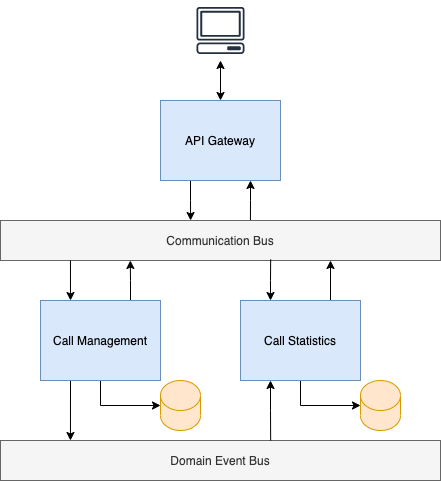

The diagram above was exported from draw.io. Its source (the exported page's mxGraphModel, read from the mxfile embedded in the PNG):
<mxGraphModel dx="946" dy="614" grid="1" gridSize="10" guides="1" tooltips="1" connect="1" arrows="1" fold="1" page="1" pageScale="1" pageWidth="850" pageHeight="1100" math="0" shadow="0">
  <root>
    <mxCell id="0" />
    <mxCell id="1" parent="0" />
    <mxCell id="Sl3ynsT2QZcVI8tMPvne-3" style="edgeStyle=orthogonalEdgeStyle;rounded=0;orthogonalLoop=1;jettySize=auto;html=1;exitX=0.25;exitY=1;exitDx=0;exitDy=0;entryX=0.432;entryY=0;entryDx=0;entryDy=0;entryPerimeter=0;" parent="1" source="Sl3ynsT2QZcVI8tMPvne-1" target="Sl3ynsT2QZcVI8tMPvne-2" edge="1">
      <mxGeometry relative="1" as="geometry" />
    </mxCell>
    <mxCell id="Sl3ynsT2QZcVI8tMPvne-4" style="edgeStyle=orthogonalEdgeStyle;rounded=0;orthogonalLoop=1;jettySize=auto;html=1;exitX=0.75;exitY=1;exitDx=0;exitDy=0;entryX=0.568;entryY=0;entryDx=0;entryDy=0;entryPerimeter=0;startArrow=classic;startFill=1;endArrow=none;endFill=0;" parent="1" source="Sl3ynsT2QZcVI8tMPvne-1" target="Sl3ynsT2QZcVI8tMPvne-2" edge="1">
      <mxGeometry relative="1" as="geometry" />
    </mxCell>
    <mxCell id="Sl3ynsT2QZcVI8tMPvne-1" value="API Gateway" style="rounded=0;whiteSpace=wrap;html=1;fillColor=#dae8fc;strokeColor=#6c8ebf;" parent="1" vertex="1">
      <mxGeometry x="320" y="200" width="120" height="80" as="geometry" />
    </mxCell>
    <mxCell id="Sl3ynsT2QZcVI8tMPvne-2" value="Communication Bus" style="rounded=0;whiteSpace=wrap;html=1;fillColor=#f5f5f5;strokeColor=#666666;fontColor=#333333;" parent="1" vertex="1">
      <mxGeometry x="160" y="320" width="440" height="40" as="geometry" />
    </mxCell>
    <mxCell id="Sl3ynsT2QZcVI8tMPvne-6" style="edgeStyle=orthogonalEdgeStyle;rounded=0;orthogonalLoop=1;jettySize=auto;html=1;exitX=0.25;exitY=0;exitDx=0;exitDy=0;entryX=0.159;entryY=1;entryDx=0;entryDy=0;entryPerimeter=0;startArrow=classic;startFill=1;endArrow=none;endFill=0;" parent="1" source="Sl3ynsT2QZcVI8tMPvne-5" target="Sl3ynsT2QZcVI8tMPvne-2" edge="1">
      <mxGeometry relative="1" as="geometry" />
    </mxCell>
    <mxCell id="Sl3ynsT2QZcVI8tMPvne-7" style="edgeStyle=orthogonalEdgeStyle;rounded=0;orthogonalLoop=1;jettySize=auto;html=1;exitX=0.75;exitY=0;exitDx=0;exitDy=0;entryX=0.295;entryY=1;entryDx=0;entryDy=0;entryPerimeter=0;startArrow=none;startFill=0;endArrow=classic;endFill=1;" parent="1" source="Sl3ynsT2QZcVI8tMPvne-5" target="Sl3ynsT2QZcVI8tMPvne-2" edge="1">
      <mxGeometry relative="1" as="geometry" />
    </mxCell>
    <mxCell id="Sl3ynsT2QZcVI8tMPvne-12" style="edgeStyle=orthogonalEdgeStyle;rounded=0;orthogonalLoop=1;jettySize=auto;html=1;exitX=0.5;exitY=1;exitDx=0;exitDy=0;entryX=0;entryY=0.5;entryDx=0;entryDy=0;entryPerimeter=0;startArrow=none;startFill=0;endArrow=classic;endFill=1;" parent="1" source="Sl3ynsT2QZcVI8tMPvne-5" target="Sl3ynsT2QZcVI8tMPvne-9" edge="1">
      <mxGeometry relative="1" as="geometry" />
    </mxCell>
    <mxCell id="Sl3ynsT2QZcVI8tMPvne-14" style="edgeStyle=orthogonalEdgeStyle;rounded=0;orthogonalLoop=1;jettySize=auto;html=1;exitX=0.25;exitY=1;exitDx=0;exitDy=0;entryX=0.159;entryY=0;entryDx=0;entryDy=0;entryPerimeter=0;startArrow=none;startFill=0;endArrow=classic;endFill=1;" parent="1" source="Sl3ynsT2QZcVI8tMPvne-5" target="Sl3ynsT2QZcVI8tMPvne-13" edge="1">
      <mxGeometry relative="1" as="geometry" />
    </mxCell>
    <mxCell id="Sl3ynsT2QZcVI8tMPvne-5" value="Call Management" style="rounded=0;whiteSpace=wrap;html=1;fillColor=#dae8fc;strokeColor=#6c8ebf;" parent="1" vertex="1">
      <mxGeometry x="200" y="400" width="120" height="80" as="geometry" />
    </mxCell>
    <mxCell id="Sl3ynsT2QZcVI8tMPvne-9" value="" style="shape=cylinder3;whiteSpace=wrap;html=1;boundedLbl=1;backgroundOutline=1;size=15;fillColor=#ffe6cc;strokeColor=#d79b00;" parent="1" vertex="1">
      <mxGeometry x="320" y="480" width="40" height="50" as="geometry" />
    </mxCell>
    <mxCell id="Sl3ynsT2QZcVI8tMPvne-13" value="Domain Event Bus" style="rounded=0;whiteSpace=wrap;html=1;fillColor=#f5f5f5;strokeColor=#666666;fontColor=#333333;" parent="1" vertex="1">
      <mxGeometry x="160" y="540" width="440" height="40" as="geometry" />
    </mxCell>
    <mxCell id="Sl3ynsT2QZcVI8tMPvne-15" style="edgeStyle=orthogonalEdgeStyle;rounded=0;orthogonalLoop=1;jettySize=auto;html=1;exitX=0.5;exitY=1;exitDx=0;exitDy=0;entryX=0;entryY=0.5;entryDx=0;entryDy=0;entryPerimeter=0;startArrow=none;startFill=0;endArrow=classic;endFill=1;" parent="1" source="Sl3ynsT2QZcVI8tMPvne-16" target="Sl3ynsT2QZcVI8tMPvne-17" edge="1">
      <mxGeometry relative="1" as="geometry" />
    </mxCell>
    <mxCell id="Sl3ynsT2QZcVI8tMPvne-18" style="edgeStyle=orthogonalEdgeStyle;rounded=0;orthogonalLoop=1;jettySize=auto;html=1;exitX=0.25;exitY=1;exitDx=0;exitDy=0;entryX=0.614;entryY=0;entryDx=0;entryDy=0;entryPerimeter=0;startArrow=classic;startFill=1;endArrow=none;endFill=0;" parent="1" source="Sl3ynsT2QZcVI8tMPvne-16" target="Sl3ynsT2QZcVI8tMPvne-13" edge="1">
      <mxGeometry relative="1" as="geometry" />
    </mxCell>
    <mxCell id="Sl3ynsT2QZcVI8tMPvne-19" style="edgeStyle=orthogonalEdgeStyle;rounded=0;orthogonalLoop=1;jettySize=auto;html=1;exitX=0.25;exitY=0;exitDx=0;exitDy=0;entryX=0.614;entryY=0.975;entryDx=0;entryDy=0;entryPerimeter=0;startArrow=classic;startFill=1;endArrow=none;endFill=0;" parent="1" source="Sl3ynsT2QZcVI8tMPvne-16" target="Sl3ynsT2QZcVI8tMPvne-2" edge="1">
      <mxGeometry relative="1" as="geometry" />
    </mxCell>
    <mxCell id="Sl3ynsT2QZcVI8tMPvne-20" style="edgeStyle=orthogonalEdgeStyle;rounded=0;orthogonalLoop=1;jettySize=auto;html=1;exitX=0.75;exitY=0;exitDx=0;exitDy=0;entryX=0.75;entryY=1;entryDx=0;entryDy=0;startArrow=none;startFill=0;endArrow=classic;endFill=1;" parent="1" source="Sl3ynsT2QZcVI8tMPvne-16" target="Sl3ynsT2QZcVI8tMPvne-2" edge="1">
      <mxGeometry relative="1" as="geometry" />
    </mxCell>
    <mxCell id="Sl3ynsT2QZcVI8tMPvne-16" value="Call Statistics" style="rounded=0;whiteSpace=wrap;html=1;fillColor=#dae8fc;strokeColor=#6c8ebf;" parent="1" vertex="1">
      <mxGeometry x="400" y="400" width="120" height="80" as="geometry" />
    </mxCell>
    <mxCell id="Sl3ynsT2QZcVI8tMPvne-17" value="" style="shape=cylinder3;whiteSpace=wrap;html=1;boundedLbl=1;backgroundOutline=1;size=15;fillColor=#ffe6cc;strokeColor=#d79b00;" parent="1" vertex="1">
      <mxGeometry x="520" y="480" width="40" height="50" as="geometry" />
    </mxCell>
    <mxCell id="OSopzoVbmPfWvpn3kBIx-5" style="edgeStyle=orthogonalEdgeStyle;rounded=0;orthogonalLoop=1;jettySize=auto;html=1;entryX=0.5;entryY=0;entryDx=0;entryDy=0;startArrow=classic;startFill=1;endArrow=classic;endFill=1;" parent="1" source="OSopzoVbmPfWvpn3kBIx-1" target="Sl3ynsT2QZcVI8tMPvne-1" edge="1">
      <mxGeometry relative="1" as="geometry" />
    </mxCell>
    <mxCell id="OSopzoVbmPfWvpn3kBIx-1" value="" style="outlineConnect=0;fontColor=#232F3E;gradientColor=none;strokeColor=#232F3E;fillColor=#ffffff;dashed=0;verticalLabelPosition=bottom;verticalAlign=top;align=center;html=1;fontSize=12;fontStyle=0;aspect=fixed;shape=mxgraph.aws4.resourceIcon;resIcon=mxgraph.aws4.client;" parent="1" vertex="1">
      <mxGeometry x="350" y="100" width="60" height="60" as="geometry" />
    </mxCell>
  </root>
</mxGraphModel>